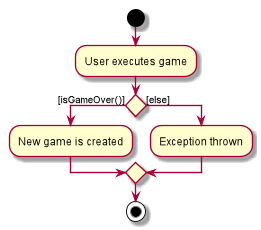

The diagram above was rendered by PlantUML. Its source (embedded in the PNG):
@startuml
start
:User executes game;


if () then ([isGameOver()])
    :New game is created;
else ([else])
    :Exception thrown;
endif
stop
@enduml